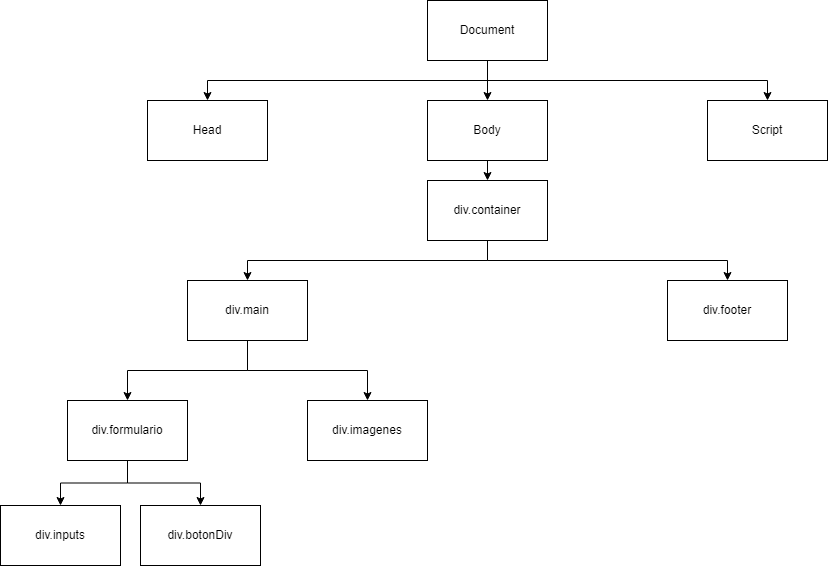

The diagram above was exported from draw.io. Its source (the exported page's mxGraphModel, read from the mxfile embedded in the PNG):
<mxGraphModel dx="997" dy="548" grid="1" gridSize="10" guides="1" tooltips="1" connect="1" arrows="1" fold="1" page="1" pageScale="1" pageWidth="827" pageHeight="1169" math="0" shadow="0">
  <root>
    <mxCell id="0" />
    <mxCell id="1" parent="0" />
    <mxCell id="nPBIJ0B8GpeT8kwpKZtq-10" style="edgeStyle=orthogonalEdgeStyle;rounded=0;orthogonalLoop=1;jettySize=auto;html=1;exitX=0.5;exitY=1;exitDx=0;exitDy=0;entryX=0.5;entryY=0;entryDx=0;entryDy=0;" edge="1" parent="1" source="nPBIJ0B8GpeT8kwpKZtq-1" target="nPBIJ0B8GpeT8kwpKZtq-3">
      <mxGeometry relative="1" as="geometry" />
    </mxCell>
    <mxCell id="nPBIJ0B8GpeT8kwpKZtq-11" style="edgeStyle=orthogonalEdgeStyle;rounded=0;orthogonalLoop=1;jettySize=auto;html=1;exitX=0.5;exitY=1;exitDx=0;exitDy=0;entryX=0.5;entryY=0;entryDx=0;entryDy=0;" edge="1" parent="1" source="nPBIJ0B8GpeT8kwpKZtq-1" target="nPBIJ0B8GpeT8kwpKZtq-7">
      <mxGeometry relative="1" as="geometry" />
    </mxCell>
    <mxCell id="nPBIJ0B8GpeT8kwpKZtq-12" style="edgeStyle=orthogonalEdgeStyle;rounded=0;orthogonalLoop=1;jettySize=auto;html=1;exitX=0.5;exitY=1;exitDx=0;exitDy=0;entryX=0.5;entryY=0;entryDx=0;entryDy=0;" edge="1" parent="1" source="nPBIJ0B8GpeT8kwpKZtq-1" target="nPBIJ0B8GpeT8kwpKZtq-2">
      <mxGeometry relative="1" as="geometry" />
    </mxCell>
    <mxCell id="nPBIJ0B8GpeT8kwpKZtq-1" value="Document" style="rounded=0;whiteSpace=wrap;html=1;" vertex="1" parent="1">
      <mxGeometry x="427" width="120" height="60" as="geometry" />
    </mxCell>
    <mxCell id="nPBIJ0B8GpeT8kwpKZtq-2" value="Head" style="rounded=0;whiteSpace=wrap;html=1;" vertex="1" parent="1">
      <mxGeometry x="147" y="100" width="120" height="60" as="geometry" />
    </mxCell>
    <mxCell id="nPBIJ0B8GpeT8kwpKZtq-13" style="edgeStyle=orthogonalEdgeStyle;rounded=0;orthogonalLoop=1;jettySize=auto;html=1;exitX=0.5;exitY=1;exitDx=0;exitDy=0;entryX=0.5;entryY=0;entryDx=0;entryDy=0;" edge="1" parent="1" source="nPBIJ0B8GpeT8kwpKZtq-3" target="nPBIJ0B8GpeT8kwpKZtq-4">
      <mxGeometry relative="1" as="geometry" />
    </mxCell>
    <mxCell id="nPBIJ0B8GpeT8kwpKZtq-3" value="Body" style="rounded=0;whiteSpace=wrap;html=1;" vertex="1" parent="1">
      <mxGeometry x="427" y="100" width="120" height="60" as="geometry" />
    </mxCell>
    <mxCell id="nPBIJ0B8GpeT8kwpKZtq-14" style="edgeStyle=orthogonalEdgeStyle;rounded=0;orthogonalLoop=1;jettySize=auto;html=1;exitX=0.5;exitY=1;exitDx=0;exitDy=0;entryX=0.5;entryY=0;entryDx=0;entryDy=0;" edge="1" parent="1" source="nPBIJ0B8GpeT8kwpKZtq-4" target="nPBIJ0B8GpeT8kwpKZtq-5">
      <mxGeometry relative="1" as="geometry" />
    </mxCell>
    <mxCell id="nPBIJ0B8GpeT8kwpKZtq-15" style="edgeStyle=orthogonalEdgeStyle;rounded=0;orthogonalLoop=1;jettySize=auto;html=1;exitX=0.5;exitY=1;exitDx=0;exitDy=0;entryX=0.5;entryY=0;entryDx=0;entryDy=0;" edge="1" parent="1" source="nPBIJ0B8GpeT8kwpKZtq-4" target="nPBIJ0B8GpeT8kwpKZtq-6">
      <mxGeometry relative="1" as="geometry" />
    </mxCell>
    <mxCell id="nPBIJ0B8GpeT8kwpKZtq-4" value="div.container" style="rounded=0;whiteSpace=wrap;html=1;" vertex="1" parent="1">
      <mxGeometry x="427" y="180" width="120" height="60" as="geometry" />
    </mxCell>
    <mxCell id="nPBIJ0B8GpeT8kwpKZtq-16" style="edgeStyle=orthogonalEdgeStyle;rounded=0;orthogonalLoop=1;jettySize=auto;html=1;exitX=0.5;exitY=1;exitDx=0;exitDy=0;entryX=0.5;entryY=0;entryDx=0;entryDy=0;" edge="1" parent="1" source="nPBIJ0B8GpeT8kwpKZtq-5" target="nPBIJ0B8GpeT8kwpKZtq-9">
      <mxGeometry relative="1" as="geometry" />
    </mxCell>
    <mxCell id="nPBIJ0B8GpeT8kwpKZtq-17" style="edgeStyle=orthogonalEdgeStyle;rounded=0;orthogonalLoop=1;jettySize=auto;html=1;exitX=0.5;exitY=1;exitDx=0;exitDy=0;entryX=0.5;entryY=0;entryDx=0;entryDy=0;" edge="1" parent="1" source="nPBIJ0B8GpeT8kwpKZtq-5" target="nPBIJ0B8GpeT8kwpKZtq-8">
      <mxGeometry relative="1" as="geometry" />
    </mxCell>
    <mxCell id="nPBIJ0B8GpeT8kwpKZtq-5" value="div.main" style="rounded=0;whiteSpace=wrap;html=1;" vertex="1" parent="1">
      <mxGeometry x="187" y="280" width="120" height="60" as="geometry" />
    </mxCell>
    <mxCell id="nPBIJ0B8GpeT8kwpKZtq-6" value="div.footer" style="rounded=0;whiteSpace=wrap;html=1;" vertex="1" parent="1">
      <mxGeometry x="667" y="280" width="120" height="60" as="geometry" />
    </mxCell>
    <mxCell id="nPBIJ0B8GpeT8kwpKZtq-7" value="Script" style="rounded=0;whiteSpace=wrap;html=1;" vertex="1" parent="1">
      <mxGeometry x="707" y="100" width="120" height="60" as="geometry" />
    </mxCell>
    <mxCell id="nPBIJ0B8GpeT8kwpKZtq-21" style="edgeStyle=orthogonalEdgeStyle;rounded=0;orthogonalLoop=1;jettySize=auto;html=1;exitX=0.5;exitY=1;exitDx=0;exitDy=0;entryX=0.5;entryY=0;entryDx=0;entryDy=0;" edge="1" parent="1" source="nPBIJ0B8GpeT8kwpKZtq-8" target="nPBIJ0B8GpeT8kwpKZtq-20">
      <mxGeometry relative="1" as="geometry" />
    </mxCell>
    <mxCell id="nPBIJ0B8GpeT8kwpKZtq-22" style="edgeStyle=orthogonalEdgeStyle;rounded=0;orthogonalLoop=1;jettySize=auto;html=1;exitX=0.5;exitY=1;exitDx=0;exitDy=0;entryX=0.5;entryY=0;entryDx=0;entryDy=0;" edge="1" parent="1" source="nPBIJ0B8GpeT8kwpKZtq-8" target="nPBIJ0B8GpeT8kwpKZtq-19">
      <mxGeometry relative="1" as="geometry" />
    </mxCell>
    <mxCell id="nPBIJ0B8GpeT8kwpKZtq-8" value="div.formulario" style="rounded=0;whiteSpace=wrap;html=1;" vertex="1" parent="1">
      <mxGeometry x="67" y="400" width="120" height="60" as="geometry" />
    </mxCell>
    <mxCell id="nPBIJ0B8GpeT8kwpKZtq-9" value="div.imagenes" style="rounded=0;whiteSpace=wrap;html=1;" vertex="1" parent="1">
      <mxGeometry x="307" y="400" width="120" height="60" as="geometry" />
    </mxCell>
    <mxCell id="nPBIJ0B8GpeT8kwpKZtq-19" value="div.inputs" style="rounded=0;whiteSpace=wrap;html=1;" vertex="1" parent="1">
      <mxGeometry y="505" width="120" height="60" as="geometry" />
    </mxCell>
    <mxCell id="nPBIJ0B8GpeT8kwpKZtq-20" value="div.botonDiv" style="rounded=0;whiteSpace=wrap;html=1;" vertex="1" parent="1">
      <mxGeometry x="140" y="505" width="120" height="60" as="geometry" />
    </mxCell>
  </root>
</mxGraphModel>